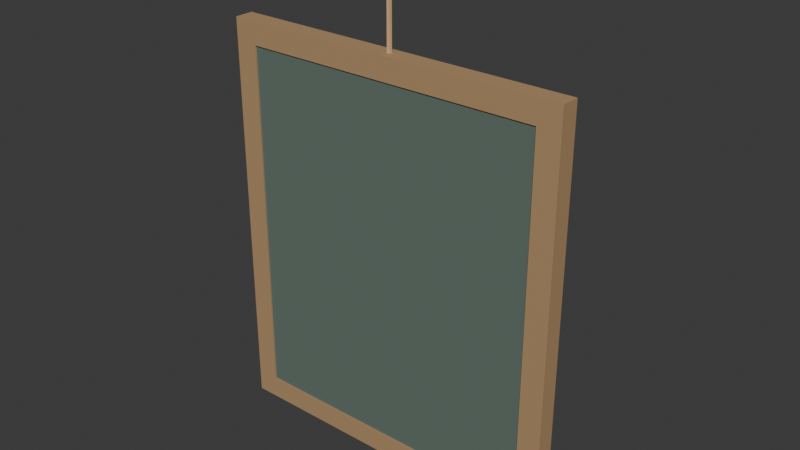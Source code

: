 # Source: chalkboard.blend  (saved by Blender 5.2.44; exported with 4.5.12 LTS)
import bpy
from mathutils import Matrix  # noqa: F401  (used for matrix-valued properties, if any)

bpy.ops.wm.read_factory_settings(use_empty=True)
scene = bpy.context.scene
scene.name = 'Scene'

# ---- collections
col_collection = bpy.data.collections.new('Collection'); scene.collection.children.link(col_collection)

# ---- materials (node trees are filled in below, after node groups)
mat_board = bpy.data.materials.new('Board')
mat_board.use_backface_culling = True
mat_board.diffuse_color = (0.12, 0.17, 0.14, 1.0)
mat_wood = bpy.data.materials.new('Wood')
mat_wood.use_backface_culling = True
mat_wood.diffuse_color = (0.45, 0.28, 0.14, 1.0)
mat_cream = bpy.data.materials.new('Cream')
mat_cream.use_backface_culling = True
mat_cream.diffuse_color = (0.86, 0.79, 0.63, 1.0)
mat_ochre = bpy.data.materials.new('Ochre')
mat_ochre.use_backface_culling = True
mat_ochre.diffuse_color = (0.8, 0.48, 0.24, 1.0)
mat_iron = bpy.data.materials.new('Iron')
mat_iron.use_backface_culling = True
mat_iron.diffuse_color = (0.42, 0.43, 0.46, 1.0)

# ---- material node trees
mat_board.use_nodes = True; mat_board.node_tree.nodes.clear()
_N = mat_board.node_tree.nodes; _L = mat_board.node_tree.links
n0 = _N.new('ShaderNodeBsdfPrincipled'); n0.name = 'Principled BSDF'; n0.location = (-200, 100)
n0.inputs[0].default_value = (0.12, 0.17, 0.14, 1.0)
n0.inputs[2].default_value = 0.9
n0.inputs[10].default_value = 0.005
n1 = _N.new('ShaderNodeOutputMaterial'); n1.name = 'Material Output'; n1.location = (200, 100)
_L.new(n0.outputs[0], n1.inputs[0])
n1.is_active_output = True
mat_wood.use_nodes = True; mat_wood.node_tree.nodes.clear()
_N = mat_wood.node_tree.nodes; _L = mat_wood.node_tree.links
n0 = _N.new('ShaderNodeBsdfPrincipled'); n0.name = 'Principled BSDF'; n0.location = (-200, 100)
n0.inputs[0].default_value = (0.45, 0.28, 0.14, 1.0)
n0.inputs[2].default_value = 0.75
n0.inputs[10].default_value = 0.005
n1 = _N.new('ShaderNodeOutputMaterial'); n1.name = 'Material Output'; n1.location = (200, 100)
_L.new(n0.outputs[0], n1.inputs[0])
n1.is_active_output = True
mat_cream.use_nodes = True; mat_cream.node_tree.nodes.clear()
_N = mat_cream.node_tree.nodes; _L = mat_cream.node_tree.links
n0 = _N.new('ShaderNodeBsdfPrincipled'); n0.name = 'Principled BSDF'; n0.location = (-200, 100)
n0.inputs[0].default_value = (0.86, 0.79, 0.63, 1.0)
n0.inputs[2].default_value = 0.75
n0.inputs[10].default_value = 0.005
n1 = _N.new('ShaderNodeOutputMaterial'); n1.name = 'Material Output'; n1.location = (200, 100)
_L.new(n0.outputs[0], n1.inputs[0])
n1.is_active_output = True
mat_ochre.use_nodes = True; mat_ochre.node_tree.nodes.clear()
_N = mat_ochre.node_tree.nodes; _L = mat_ochre.node_tree.links
n0 = _N.new('ShaderNodeBsdfPrincipled'); n0.name = 'Principled BSDF'; n0.location = (-200, 100)
n0.inputs[0].default_value = (0.8, 0.48, 0.24, 1.0)
n0.inputs[2].default_value = 0.95
n0.inputs[10].default_value = 0.005
n1 = _N.new('ShaderNodeOutputMaterial'); n1.name = 'Material Output'; n1.location = (200, 100)
_L.new(n0.outputs[0], n1.inputs[0])
n1.is_active_output = True
mat_iron.use_nodes = True; mat_iron.node_tree.nodes.clear()
_N = mat_iron.node_tree.nodes; _L = mat_iron.node_tree.links
n0 = _N.new('ShaderNodeBsdfPrincipled'); n0.name = 'Principled BSDF'; n0.location = (-200, 100)
n0.inputs[0].default_value = (0.42, 0.43, 0.46, 1.0)
n0.inputs[1].default_value = 0.8
n0.inputs[2].default_value = 0.45
n0.inputs[10].default_value = 0.005
n1 = _N.new('ShaderNodeOutputMaterial'); n1.name = 'Material Output'; n1.location = (200, 100)
_L.new(n0.outputs[0], n1.inputs[0])
n1.is_active_output = True

# ---- world
world_world = bpy.data.worlds.new('World'); scene.world = world_world
world_world.use_nodes = True; world_world.node_tree.nodes.clear()
_N = world_world.node_tree.nodes; _L = world_world.node_tree.links
n0 = _N.new('ShaderNodeOutputWorld'); n0.name = 'World Output'; n0.location = (200, 100)
n1 = _N.new('ShaderNodeBackground'); n1.name = 'Background'; n1.location = (-200, 100)
n1.inputs[0].default_value = (0.05088, 0.05088, 0.05088, 1.0)
_L.new(n1.outputs[0], n0.inputs[0])
n0.is_active_output = True
world_world.color = (0.05088, 0.05088, 0.05088)
world_world.sun_shadow_jitter_overblur = 0.0

# ---- meshes
me_chalkboard = bpy.data.meshes.new('Chalkboard')
me_chalkboard.from_pydata([(-0.22, 0.002, -0.26), (-0.22, 0.002, 0.26), (-0.22, 0.021, -0.26), (-0.22, 0.021, 0.26), (0.22, 0.002, -0.26), (0.22, 0.002, 0.26), (0.22, 0.021, -0.26), (0.22, 0.021, 0.26), (-0.23, 0.0, 0.24), (-0.23, 0.0, 0.27), (-0.23, 0.025, 0.24), (-0.23, 0.025, 0.27), (0.23, 0.0, 0.24), (0.23, 0.0, 0.27), (0.23, 0.025, 0.24), (0.23, 0.025, 0.27), (-0.23, 0.0, -0.27), (-0.23, 0.0, -0.24), (-0.23, 0.025, -0.27), (-0.23, 0.025, -0.24), (0.23, 0.0, -0.27), (0.23, 0.0, -0.24), (0.23, 0.025, -0.27), (0.23, 0.025, -0.24), (-0.23, 0.0, -0.24), (-0.23, 0.0, 0.24), (-0.23, 0.025, -0.24), (-0.23, 0.025, 0.24), (-0.2, 0.0, -0.24), (-0.2, 0.0, 0.24), (-0.2, 0.025, -0.24), (-0.2, 0.025, 0.24), (0.2, 0.0, -0.24), (0.2, 0.0, 0.24), (0.2, 0.025, -0.24), (0.2, 0.025, 0.24), (0.23, 0.0, -0.24), (0.23, 0.0, 0.24), (0.23, 0.025, -0.24), (0.23, 0.025, 0.24), (-0.15, 0.021, 0.17), (-0.15, 0.021, 0.18), (-0.15, 0.023, 0.17), (-0.15, 0.023, 0.18), (0.15, 0.021, 0.17), (0.15, 0.021, 0.18), (0.15, 0.023, 0.17), (0.15, 0.023, 0.18), (-0.17, 0.021, 0.2), (-0.17, 0.021, 0.23), (-0.17, 0.023, 0.2), (-0.17, 0.023, 0.23), (-0.11, 0.021, 0.2), (-0.11, 0.021, 0.23), (-0.11, 0.023, 0.2), (-0.11, 0.023, 0.23), (-0.17, 0.021, 0.05), (-0.17, 0.021, 0.1), (-0.17, 0.023, 0.05), (-0.17, 0.023, 0.1), (-0.163, 0.021, 0.05), (-0.163, 0.021, 0.1), (-0.163, 0.023, 0.05), (-0.163, 0.023, 0.1), (-0.145, 0.021, 0.05), (-0.145, 0.021, 0.1), (-0.145, 0.023, 0.05), (-0.145, 0.023, 0.1), (-0.138, 0.021, 0.05), (-0.138, 0.021, 0.1), (-0.138, 0.023, 0.05), (-0.138, 0.023, 0.1), (-0.12, 0.021, 0.05), (-0.12, 0.021, 0.1), (-0.12, 0.023, 0.05), (-0.12, 0.023, 0.1), (-0.113, 0.021, 0.05), (-0.113, 0.021, 0.1), (-0.113, 0.023, 0.05), (-0.113, 0.023, 0.1), (-0.095, 0.021, 0.05), (-0.095, 0.021, 0.1), (-0.095, 0.023, 0.05), (-0.095, 0.023, 0.1), (-0.088, 0.021, 0.05), (-0.088, 0.021, 0.1), (-0.088, 0.023, 0.05), (-0.088, 0.023, 0.1), (-0.18, 0.023, 0.07), (-0.18, 0.023, 0.078), (-0.18, 0.025, 0.07), (-0.18, 0.025, 0.078), (-0.08, 0.023, 0.07), (-0.08, 0.023, 0.078), (-0.08, 0.025, 0.07), (-0.08, 0.025, 0.078), (-0.17, 0.021, -0.025), (-0.17, 0.021, 0.025), (-0.17, 0.023, -0.025), (-0.17, 0.023, 0.025), (-0.163, 0.021, -0.025), (-0.163, 0.021, 0.025), (-0.163, 0.023, -0.025), (-0.163, 0.023, 0.025), (-0.145, 0.021, -0.025), (-0.145, 0.021, 0.025), (-0.145, 0.023, -0.025), (-0.145, 0.023, 0.025), (-0.138, 0.021, -0.025), (-0.138, 0.021, 0.025), (-0.138, 0.023, -0.025), (-0.138, 0.023, 0.025), (-0.12, 0.021, -0.025), (-0.12, 0.021, 0.025), (-0.12, 0.023, -0.025), (-0.12, 0.023, 0.025), (-0.113, 0.021, -0.025), (-0.113, 0.021, 0.025), (-0.113, 0.023, -0.025), (-0.113, 0.023, 0.025), (-0.095, 0.021, -0.025), (-0.095, 0.021, 0.025), (-0.095, 0.023, -0.025), (-0.095, 0.023, 0.025), (-0.088, 0.021, -0.025), (-0.088, 0.021, 0.025), (-0.088, 0.023, -0.025), (-0.088, 0.023, 0.025), (-0.18, 0.023, -0.005), (-0.18, 0.023, 0.003), (-0.18, 0.025, -0.005), (-0.18, 0.025, 0.003), (-0.08, 0.023, -0.005), (-0.08, 0.023, 0.003), (-0.08, 0.025, -0.005), (-0.08, 0.025, 0.003), (-0.17, 0.021, -0.1), (-0.17, 0.021, -0.05), (-0.17, 0.023, -0.1), (-0.17, 0.023, -0.05), (-0.163, 0.021, -0.1), (-0.163, 0.021, -0.05), (-0.163, 0.023, -0.1), (-0.163, 0.023, -0.05), (-0.145, 0.021, -0.1), (-0.145, 0.021, -0.05), (-0.145, 0.023, -0.1), (-0.145, 0.023, -0.05), (-0.138, 0.021, -0.1), (-0.138, 0.021, -0.05), (-0.138, 0.023, -0.1), (-0.138, 0.023, -0.05), (-0.12, 0.021, -0.1), (-0.12, 0.021, -0.05), (-0.12, 0.023, -0.1), (-0.12, 0.023, -0.05), (-0.113, 0.021, -0.1), (-0.113, 0.021, -0.05), (-0.113, 0.023, -0.1), (-0.113, 0.023, -0.05), (-0.095, 0.021, -0.1), (-0.095, 0.021, -0.05), (-0.095, 0.023, -0.1), (-0.095, 0.023, -0.05), (-0.088, 0.021, -0.1), (-0.088, 0.021, -0.05), (-0.088, 0.023, -0.1), (-0.088, 0.023, -0.05), (0.03, 0.021, 0.2), (0.03, 0.021, 0.23), (0.03, 0.023, 0.2), (0.03, 0.023, 0.23), (0.09, 0.021, 0.2), (0.09, 0.021, 0.23), (0.09, 0.023, 0.2), (0.09, 0.023, 0.23), (0.03, 0.021, 0.05), (0.03, 0.021, 0.1), (0.03, 0.023, 0.05), (0.03, 0.023, 0.1), (0.037, 0.021, 0.05), (0.037, 0.021, 0.1), (0.037, 0.023, 0.05), (0.037, 0.023, 0.1), (0.055, 0.021, 0.05), (0.055, 0.021, 0.1), (0.055, 0.023, 0.05), (0.055, 0.023, 0.1), (0.062, 0.021, 0.05), (0.062, 0.021, 0.1), (0.062, 0.023, 0.05), (0.062, 0.023, 0.1), (0.08, 0.021, 0.05), (0.08, 0.021, 0.1), (0.08, 0.023, 0.05), (0.08, 0.023, 0.1), (0.087, 0.021, 0.05), (0.087, 0.021, 0.1), (0.087, 0.023, 0.05), (0.087, 0.023, 0.1), (0.105, 0.021, 0.05), (0.105, 0.021, 0.1), (0.105, 0.023, 0.05), (0.105, 0.023, 0.1), (0.112, 0.021, 0.05), (0.112, 0.021, 0.1), (0.112, 0.023, 0.05), (0.112, 0.023, 0.1), (0.02, 0.023, 0.07), (0.02, 0.023, 0.078), (0.02, 0.025, 0.07), (0.02, 0.025, 0.078), (0.12, 0.023, 0.07), (0.12, 0.023, 0.078), (0.12, 0.025, 0.07), (0.12, 0.025, 0.078), (0.03, 0.021, -0.025), (0.03, 0.021, 0.025), (0.03, 0.023, -0.025), (0.03, 0.023, 0.025), (0.037, 0.021, -0.025), (0.037, 0.021, 0.025), (0.037, 0.023, -0.025), (0.037, 0.023, 0.025), (0.055, 0.021, -0.025), (0.055, 0.021, 0.025), (0.055, 0.023, -0.025), (0.055, 0.023, 0.025), (0.062, 0.021, -0.025), (0.062, 0.021, 0.025), (0.062, 0.023, -0.025), (0.062, 0.023, 0.025), (0.08, 0.021, -0.025), (0.08, 0.021, 0.025), (0.08, 0.023, -0.025), (0.08, 0.023, 0.025), (0.087, 0.021, -0.025), (0.087, 0.021, 0.025), (0.087, 0.023, -0.025), (0.087, 0.023, 0.025), (0.105, 0.021, -0.025), (0.105, 0.021, 0.025), (0.105, 0.023, -0.025), (0.105, 0.023, 0.025), (0.112, 0.021, -0.025), (0.112, 0.021, 0.025), (0.112, 0.023, -0.025), (0.112, 0.023, 0.025), (0.02, 0.023, -0.005), (0.02, 0.023, 0.003), (0.02, 0.025, -0.005), (0.02, 0.025, 0.003), (0.12, 0.023, -0.005), (0.12, 0.023, 0.003), (0.12, 0.025, -0.005), (0.12, 0.025, 0.003), (0.03, 0.021, -0.1), (0.03, 0.021, -0.05), (0.03, 0.023, -0.1), (0.03, 0.023, -0.05), (0.037, 0.021, -0.1), (0.037, 0.021, -0.05), (0.037, 0.023, -0.1), (0.037, 0.023, -0.05), (0.055, 0.021, -0.1), (0.055, 0.021, -0.05), (0.055, 0.023, -0.1), (0.055, 0.023, -0.05), (0.062, 0.021, -0.1), (0.062, 0.021, -0.05), (0.062, 0.023, -0.1), (0.062, 0.023, -0.05), (0.08, 0.021, -0.1), (0.08, 0.021, -0.05), (0.08, 0.023, -0.1), (0.08, 0.023, -0.05), (0.087, 0.021, -0.1), (0.087, 0.021, -0.05), (0.087, 0.023, -0.1), (0.087, 0.023, -0.05), (0.105, 0.021, -0.1), (0.105, 0.021, -0.05), (0.105, 0.023, -0.1), (0.105, 0.023, -0.05), (0.112, 0.021, -0.1), (0.112, 0.021, -0.05), (0.112, 0.023, -0.1), (0.112, 0.023, -0.05), (0.02, 0.023, -0.08), (0.02, 0.023, -0.072), (0.02, 0.025, -0.08), (0.02, 0.025, -0.072), (0.12, 0.023, -0.08), (0.12, 0.023, -0.072), (0.12, 0.025, -0.08), (0.12, 0.025, -0.072), (0.03, 0.021, -0.175), (0.03, 0.021, -0.125), (0.03, 0.023, -0.175), (0.03, 0.023, -0.125), (0.037, 0.021, -0.175), (0.037, 0.021, -0.125), (0.037, 0.023, -0.175), (0.037, 0.023, -0.125), (0.055, 0.021, -0.175), (0.055, 0.021, -0.125), (0.055, 0.023, -0.175), (0.055, 0.023, -0.125), (0.062, 0.021, -0.175), (0.062, 0.021, -0.125), (0.062, 0.023, -0.175), (0.062, 0.023, -0.125), (0.08, 0.021, -0.175), (0.08, 0.021, -0.125), (0.08, 0.023, -0.175), (0.08, 0.023, -0.125), (0.087, 0.021, -0.175), (0.087, 0.021, -0.125), (0.087, 0.023, -0.175), (0.087, 0.023, -0.125), (0.105, 0.021, -0.175), (0.105, 0.021, -0.125), (0.105, 0.023, -0.175), (0.105, 0.023, -0.125), (0.112, 0.021, -0.175), (0.112, 0.021, -0.125), (0.112, 0.023, -0.175), (0.112, 0.023, -0.125), (-0.21, 0.025, -0.28), (-0.21, 0.025, -0.258), (-0.21, 0.06, -0.28), (-0.21, 0.06, -0.258), (0.21, 0.025, -0.28), (0.21, 0.025, -0.258), (0.21, 0.06, -0.28), (0.21, 0.06, -0.258), (-0.1, 0.033, -0.258), (-0.1, 0.033, -0.246), (-0.1, 0.045, -0.258), (-0.1, 0.045, -0.246), (-0.03, 0.033, -0.258), (-0.03, 0.033, -0.246), (-0.03, 0.045, -0.258), (-0.03, 0.045, -0.246), (0.06, 0.029, -0.258), (0.06, 0.029, -0.23), (0.06, 0.055, -0.258), (0.06, 0.055, -0.23), (0.15, 0.029, -0.258), (0.15, 0.029, -0.23), (0.15, 0.055, -0.258), (0.15, 0.055, -0.23), (-0.008, 0.0, 0.37), (-0.008, 0.0, 0.386), (-0.008, 0.03, 0.37), (-0.008, 0.03, 0.386), (0.008, 0.0, 0.37), (0.008, 0.0, 0.386), (0.008, 0.03, 0.37), (0.008, 0.03, 0.386), (-0.002, 0.01, 0.265), (-0.002, 0.01, 0.375), (-0.002, 0.014, 0.265), (-0.002, 0.014, 0.375), (0.002, 0.01, 0.265), (0.002, 0.01, 0.375), (0.002, 0.014, 0.265), (0.002, 0.014, 0.375)], [], [(0, 1, 3, 2), (2, 3, 7, 6), (6, 7, 5, 4), (4, 5, 1, 0), (2, 6, 4, 0), (7, 3, 1, 5), (8, 9, 11, 10), (10, 11, 15, 14), (14, 15, 13, 12), (12, 13, 9, 8), (10, 14, 12, 8), (15, 11, 9, 13), (16, 17, 19, 18), (18, 19, 23, 22), (22, 23, 21, 20), (20, 21, 17, 16), (18, 22, 20, 16), (23, 19, 17, 21), (24, 25, 27, 26), (26, 27, 31, 30), (30, 31, 29, 28), (28, 29, 25, 24), (26, 30, 28, 24), (31, 27, 25, 29), (32, 33, 35, 34), (34, 35, 39, 38), (38, 39, 37, 36), (36, 37, 33, 32), (34, 38, 36, 32), (39, 35, 33, 37), (40, 41, 43, 42), (42, 43, 47, 46), (46, 47, 45, 44), (44, 45, 41, 40), (42, 46, 44, 40), (47, 43, 41, 45), (48, 49, 51, 50), (50, 51, 55, 54), (54, 55, 53, 52), (52, 53, 49, 48), (50, 54, 52, 48), (55, 51, 49, 53), (56, 57, 59, 58), (58, 59, 63, 62), (62, 63, 61, 60), (60, 61, 57, 56), (58, 62, 60, 56), (63, 59, 57, 61), (64, 65, 67, 66), (66, 67, 71, 70), (70, 71, 69, 68), (68, 69, 65, 64), (66, 70, 68, 64), (71, 67, 65, 69), (72, 73, 75, 74), (74, 75, 79, 78), (78, 79, 77, 76), (76, 77, 73, 72), (74, 78, 76, 72), (79, 75, 73, 77), (80, 81, 83, 82), (82, 83, 87, 86), (86, 87, 85, 84), (84, 85, 81, 80), (82, 86, 84, 80), (87, 83, 81, 85), (88, 89, 91, 90), (90, 91, 95, 94), (94, 95, 93, 92), (92, 93, 89, 88), (90, 94, 92, 88), (95, 91, 89, 93), (96, 97, 99, 98), (98, 99, 103, 102), (102, 103, 101, 100), (100, 101, 97, 96), (98, 102, 100, 96), (103, 99, 97, 101), (104, 105, 107, 106), (106, 107, 111, 110), (110, 111, 109, 108), (108, 109, 105, 104), (106, 110, 108, 104), (111, 107, 105, 109), (112, 113, 115, 114), (114, 115, 119, 118), (118, 119, 117, 116), (116, 117, 113, 112), (114, 118, 116, 112), (119, 115, 113, 117), (120, 121, 123, 122), (122, 123, 127, 126), (126, 127, 125, 124), (124, 125, 121, 120), (122, 126, 124, 120), (127, 123, 121, 125), (128, 129, 131, 130), (130, 131, 135, 134), (134, 135, 133, 132), (132, 133, 129, 128), (130, 134, 132, 128), (135, 131, 129, 133), (136, 137, 139, 138), (138, 139, 143, 142), (142, 143, 141, 140), (140, 141, 137, 136), (138, 142, 140, 136), (143, 139, 137, 141), (144, 145, 147, 146), (146, 147, 151, 150), (150, 151, 149, 148), (148, 149, 145, 144), (146, 150, 148, 144), (151, 147, 145, 149), (152, 153, 155, 154), (154, 155, 159, 158), (158, 159, 157, 156), (156, 157, 153, 152), (154, 158, 156, 152), (159, 155, 153, 157), (160, 161, 163, 162), (162, 163, 167, 166), (166, 167, 165, 164), (164, 165, 161, 160), (162, 166, 164, 160), (167, 163, 161, 165), (168, 169, 171, 170), (170, 171, 175, 174), (174, 175, 173, 172), (172, 173, 169, 168), (170, 174, 172, 168), (175, 171, 169, 173), (176, 177, 179, 178), (178, 179, 183, 182), (182, 183, 181, 180), (180, 181, 177, 176), (178, 182, 180, 176), (183, 179, 177, 181), (184, 185, 187, 186), (186, 187, 191, 190), (190, 191, 189, 188), (188, 189, 185, 184), (186, 190, 188, 184), (191, 187, 185, 189), (192, 193, 195, 194), (194, 195, 199, 198), (198, 199, 197, 196), (196, 197, 193, 192), (194, 198, 196, 192), (199, 195, 193, 197), (200, 201, 203, 202), (202, 203, 207, 206), (206, 207, 205, 204), (204, 205, 201, 200), (202, 206, 204, 200), (207, 203, 201, 205), (208, 209, 211, 210), (210, 211, 215, 214), (214, 215, 213, 212), (212, 213, 209, 208), (210, 214, 212, 208), (215, 211, 209, 213), (216, 217, 219, 218), (218, 219, 223, 222), (222, 223, 221, 220), (220, 221, 217, 216), (218, 222, 220, 216), (223, 219, 217, 221), (224, 225, 227, 226), (226, 227, 231, 230), (230, 231, 229, 228), (228, 229, 225, 224), (226, 230, 228, 224), (231, 227, 225, 229), (232, 233, 235, 234), (234, 235, 239, 238), (238, 239, 237, 236), (236, 237, 233, 232), (234, 238, 236, 232), (239, 235, 233, 237), (240, 241, 243, 242), (242, 243, 247, 246), (246, 247, 245, 244), (244, 245, 241, 240), (242, 246, 244, 240), (247, 243, 241, 245), (248, 249, 251, 250), (250, 251, 255, 254), (254, 255, 253, 252), (252, 253, 249, 248), (250, 254, 252, 248), (255, 251, 249, 253), (256, 257, 259, 258), (258, 259, 263, 262), (262, 263, 261, 260), (260, 261, 257, 256), (258, 262, 260, 256), (263, 259, 257, 261), (264, 265, 267, 266), (266, 267, 271, 270), (270, 271, 269, 268), (268, 269, 265, 264), (266, 270, 268, 264), (271, 267, 265, 269), (272, 273, 275, 274), (274, 275, 279, 278), (278, 279, 277, 276), (276, 277, 273, 272), (274, 278, 276, 272), (279, 275, 273, 277), (280, 281, 283, 282), (282, 283, 287, 286), (286, 287, 285, 284), (284, 285, 281, 280), (282, 286, 284, 280), (287, 283, 281, 285), (288, 289, 291, 290), (290, 291, 295, 294), (294, 295, 293, 292), (292, 293, 289, 288), (290, 294, 292, 288), (295, 291, 289, 293), (296, 297, 299, 298), (298, 299, 303, 302), (302, 303, 301, 300), (300, 301, 297, 296), (298, 302, 300, 296), (303, 299, 297, 301), (304, 305, 307, 306), (306, 307, 311, 310), (310, 311, 309, 308), (308, 309, 305, 304), (306, 310, 308, 304), (311, 307, 305, 309), (312, 313, 315, 314), (314, 315, 319, 318), (318, 319, 317, 316), (316, 317, 313, 312), (314, 318, 316, 312), (319, 315, 313, 317), (320, 321, 323, 322), (322, 323, 327, 326), (326, 327, 325, 324), (324, 325, 321, 320), (322, 326, 324, 320), (327, 323, 321, 325), (328, 329, 331, 330), (330, 331, 335, 334), (334, 335, 333, 332), (332, 333, 329, 328), (330, 334, 332, 328), (335, 331, 329, 333), (336, 337, 339, 338), (338, 339, 343, 342), (342, 343, 341, 340), (340, 341, 337, 336), (338, 342, 340, 336), (343, 339, 337, 341), (344, 345, 347, 346), (346, 347, 351, 350), (350, 351, 349, 348), (348, 349, 345, 344), (346, 350, 348, 344), (351, 347, 345, 349), (352, 353, 355, 354), (354, 355, 359, 358), (358, 359, 357, 356), (356, 357, 353, 352), (354, 358, 356, 352), (359, 355, 353, 357), (360, 361, 363, 362), (362, 363, 367, 366), (366, 367, 365, 364), (364, 365, 361, 360), (362, 366, 364, 360), (367, 363, 361, 365)])
me_chalkboard.polygons.foreach_set('material_index', [0, 0, 0, 0, 0, 0, 1, 1, 1, 1, 1, 1, 1, 1, 1, 1, 1, 1, 1, 1, 1, 1, 1, 1, 1, 1, 1, 1, 1, 1, 2, 2, 2, 2, 2, 2, 2, 2, 2, 2, 2, 2, 2, 2, 2, 2, 2, 2, 2, 2, 2, 2, 2, 2, 2, 2, 2, 2, 2, 2, 2, 2, 2, 2, 2, 2, 2, 2, 2, 2, 2, 2, 2, 2, 2, 2, 2, 2, 2, 2, 2, 2, 2, 2, 2, 2, 2, 2, 2, 2, 2, 2, 2, 2, 2, 2, 2, 2, 2, 2, 2, 2, 2, 2, 2, 2, 2, 2, 2, 2, 2, 2, 2, 2, 2, 2, 2, 2, 2, 2, 2, 2, 2, 2, 2, 2, 2, 2, 2, 2, 2, 2, 2, 2, 2, 2, 2, 2, 2, 2, 2, 2, 2, 2, 2, 2, 2, 2, 2, 2, 2, 2, 2, 2, 2, 2, 2, 2, 2, 2, 2, 2, 2, 2, 2, 2, 2, 2, 2, 2, 2, 2, 2, 2, 2, 2, 2, 2, 2, 2, 2, 2, 2, 2, 2, 2, 2, 2, 2, 2, 2, 2, 2, 2, 2, 2, 2, 2, 2, 2, 2, 2, 2, 2, 2, 2, 2, 2, 2, 2, 2, 2, 2, 2, 2, 2, 2, 2, 2, 2, 2, 2, 2, 2, 2, 2, 2, 2, 2, 2, 2, 2, 2, 2, 2, 2, 2, 2, 2, 2, 2, 2, 2, 2, 2, 2, 1, 1, 1, 1, 1, 1, 2, 2, 2, 2, 2, 2, 3, 3, 3, 3, 3, 3, 4, 4, 4, 4, 4, 4, 3, 3, 3, 3, 3, 3])
me_chalkboard.materials.append(mat_board)
me_chalkboard.materials.append(mat_wood)
me_chalkboard.materials.append(mat_cream)
me_chalkboard.materials.append(mat_ochre)
me_chalkboard.materials.append(mat_iron)
me_chalkboard.update()

# ---- objects
ob_chalkboard = bpy.data.objects.new('Chalkboard', me_chalkboard)

# ---- transforms, parenting, visibility, modifiers, constraints
ob_chalkboard.location = (0.0, 0.0, 0.0)

# ---- collection membership
scene.collection.objects.link(ob_chalkboard)

# ---- scene / render settings (as saved in the file)
scene.frame_start = 1; scene.frame_end = 250; scene.frame_set(1)
scene.render.engine = 'BLENDER_EEVEE_NEXT'
scene.render.bake_bias = 0.0
scene.render.bake_samples = 0
scene.render.compositor_device = 'GPU'
scene.eevee.use_volume_custom_range = False
scene.eevee.fast_gi_thickness_near = 0.1
scene.eevee.fast_gi_thickness_far = 0.0
scene.eevee.ray_tracing_options.screen_trace_thickness = 0.1
bpy.context.view_layer.update()

# ---- added for rendering (the .blend has no active camera and no usable light): camera, sun
cam_auto = bpy.data.cameras.new('AutoCamera')
cam_auto.lens = 50.0
cam_auto.sensor_width = 36.0
cam_auto.clip_end = 1000.0
ob_auto_camera = bpy.data.objects.new('AutoCamera', cam_auto)
scene.collection.objects.link(ob_auto_camera)
ob_auto_camera.location = (0.750947, -0.871137, 0.653758)
ob_auto_camera.rotation_euler = (1.09748, -7.21219e-08, 0.694738)
scene.camera = ob_auto_camera
light_auto_sun = bpy.data.lights.new('AutoSun', 'SUN')
light_auto_sun.energy = 3.0
light_auto_sun.angle = 0.0523599
ob_auto_sun = bpy.data.objects.new('AutoSun', light_auto_sun)
scene.collection.objects.link(ob_auto_sun)
ob_auto_sun.rotation_euler = (0.872665, 0.174533, 0.523599)
bpy.context.view_layer.update()
